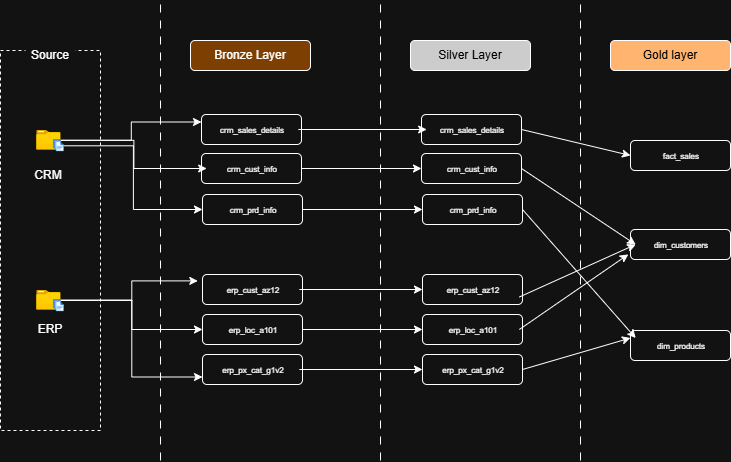

The diagram above was exported from draw.io. Its source (the exported page's mxGraphModel, read from the mxfile embedded in the PNG):
<mxGraphModel dx="957" dy="560" grid="1" gridSize="10" guides="1" tooltips="1" connect="1" arrows="1" fold="1" page="1" pageScale="1" pageWidth="850" pageHeight="1100" math="0" shadow="0">
  <root>
    <mxCell id="0" />
    <mxCell id="1" parent="0" />
    <mxCell id="nd27t5vqCnlR6wtgZTGD-3" connectable="0" parent="1" style="group" value="" vertex="1">
      <mxGeometry height="390" width="100" x="30" y="80" as="geometry" />
    </mxCell>
    <mxCell id="nd27t5vqCnlR6wtgZTGD-1" parent="nd27t5vqCnlR6wtgZTGD-3" style="rounded=0;whiteSpace=wrap;html=1;fillColor=none;dashed=1;" value="" vertex="1">
      <mxGeometry height="380" width="100" y="10" as="geometry" />
    </mxCell>
    <mxCell id="nd27t5vqCnlR6wtgZTGD-2" parent="nd27t5vqCnlR6wtgZTGD-3" style="text;html=1;whiteSpace=wrap;strokeColor=none;fillColor=default;align=center;verticalAlign=middle;rounded=0;" value="Source" vertex="1">
      <mxGeometry height="30" width="50" x="25" as="geometry" />
    </mxCell>
    <mxCell id="nd27t5vqCnlR6wtgZTGD-6" connectable="0" parent="nd27t5vqCnlR6wtgZTGD-3" style="group" value="" vertex="1">
      <mxGeometry height="23.539999999999992" width="27.5" x="36.25" y="90" as="geometry" />
    </mxCell>
    <mxCell id="nd27t5vqCnlR6wtgZTGD-4" parent="nd27t5vqCnlR6wtgZTGD-6" style="image;aspect=fixed;html=1;points=[];align=center;fontSize=12;image=img/lib/azure2/general/Folder_Blank.svg;" value="" vertex="1">
      <mxGeometry height="19.616666666666667" width="24.166666666666668" as="geometry" />
    </mxCell>
    <mxCell id="nd27t5vqCnlR6wtgZTGD-5" parent="nd27t5vqCnlR6wtgZTGD-6" style="image;aspect=fixed;html=1;points=[];align=center;fontSize=12;image=img/lib/azure2/general/Files.svg;" value="" vertex="1">
      <mxGeometry height="11.850000000000001" width="10.833333333333334" x="16.666666666666668" y="9.319999999999993" as="geometry" />
    </mxCell>
    <mxCell id="nd27t5vqCnlR6wtgZTGD-10" parent="nd27t5vqCnlR6wtgZTGD-3" style="text;html=1;whiteSpace=wrap;strokeColor=none;fillColor=none;align=center;verticalAlign=middle;rounded=0;" value="CRM" vertex="1">
      <mxGeometry height="30" width="50" x="22.5" y="120" as="geometry" />
    </mxCell>
    <mxCell id="nd27t5vqCnlR6wtgZTGD-62" connectable="0" parent="nd27t5vqCnlR6wtgZTGD-3" style="group" value="" vertex="1">
      <mxGeometry height="53.54000000000002" width="50" x="25" y="250" as="geometry" />
    </mxCell>
    <mxCell id="nd27t5vqCnlR6wtgZTGD-7" connectable="0" parent="nd27t5vqCnlR6wtgZTGD-62" style="group" value="" vertex="1">
      <mxGeometry height="23.539999999999992" width="27.5" x="11.25" as="geometry" />
    </mxCell>
    <mxCell id="nd27t5vqCnlR6wtgZTGD-8" parent="nd27t5vqCnlR6wtgZTGD-7" style="image;aspect=fixed;html=1;points=[];align=center;fontSize=12;image=img/lib/azure2/general/Folder_Blank.svg;" value="" vertex="1">
      <mxGeometry height="19.616666666666667" width="24.166666666666668" as="geometry" />
    </mxCell>
    <mxCell id="nd27t5vqCnlR6wtgZTGD-9" parent="nd27t5vqCnlR6wtgZTGD-7" style="image;aspect=fixed;html=1;points=[];align=center;fontSize=12;image=img/lib/azure2/general/Files.svg;" value="" vertex="1">
      <mxGeometry height="11.850000000000001" width="10.833333333333334" x="16.666666666666668" y="9.319999999999993" as="geometry" />
    </mxCell>
    <mxCell id="nd27t5vqCnlR6wtgZTGD-21" parent="nd27t5vqCnlR6wtgZTGD-62" style="text;html=1;whiteSpace=wrap;strokeColor=none;fillColor=none;align=center;verticalAlign=middle;rounded=0;" value="ERP" vertex="1">
      <mxGeometry height="30" width="50" y="23.54000000000002" as="geometry" />
    </mxCell>
    <mxCell id="nd27t5vqCnlR6wtgZTGD-29" connectable="0" parent="1" style="group" value="" vertex="1">
      <mxGeometry height="380" width="121" x="190" y="80" as="geometry" />
    </mxCell>
    <mxCell id="nd27t5vqCnlR6wtgZTGD-23" parent="nd27t5vqCnlR6wtgZTGD-29" style="rounded=1;whiteSpace=wrap;html=1;fillColor=#FFB570;fillStyle=solid;" value="Bronze Layer" vertex="1">
      <mxGeometry height="30" width="120" x="30" as="geometry" />
    </mxCell>
    <mxCell id="nd27t5vqCnlR6wtgZTGD-41" connectable="0" parent="nd27t5vqCnlR6wtgZTGD-29" style="group" value="" vertex="1">
      <mxGeometry height="30" width="100" x="41" y="74" as="geometry" />
    </mxCell>
    <mxCell id="nd27t5vqCnlR6wtgZTGD-25" parent="nd27t5vqCnlR6wtgZTGD-41" style="rounded=1;whiteSpace=wrap;html=1;fillColor=none;fillStyle=solid;" value="" vertex="1">
      <mxGeometry height="30" width="100" as="geometry" />
    </mxCell>
    <mxCell id="nd27t5vqCnlR6wtgZTGD-26" parent="nd27t5vqCnlR6wtgZTGD-41" style="text;html=1;whiteSpace=wrap;strokeColor=none;fillColor=none;align=center;verticalAlign=middle;rounded=0;" value="&lt;font style=&quot;font-size: 8px;&quot;&gt;crm_sales_details&lt;/font&gt;" vertex="1">
      <mxGeometry height="30" width="91.66666666666667" x="5.166666666666686" as="geometry" />
    </mxCell>
    <mxCell id="nd27t5vqCnlR6wtgZTGD-47" connectable="0" parent="nd27t5vqCnlR6wtgZTGD-29" style="group" value="" vertex="1">
      <mxGeometry height="30" width="100" x="41" y="113" as="geometry" />
    </mxCell>
    <mxCell id="nd27t5vqCnlR6wtgZTGD-48" parent="nd27t5vqCnlR6wtgZTGD-47" style="rounded=1;whiteSpace=wrap;html=1;fillColor=none;fillStyle=solid;" value="" vertex="1">
      <mxGeometry height="30" width="100" as="geometry" />
    </mxCell>
    <mxCell id="nd27t5vqCnlR6wtgZTGD-49" parent="nd27t5vqCnlR6wtgZTGD-47" style="text;html=1;whiteSpace=wrap;strokeColor=none;fillColor=none;align=center;verticalAlign=middle;rounded=0;" value="&lt;font style=&quot;font-size: 8px;&quot;&gt;crm_cust_info&lt;/font&gt;" vertex="1">
      <mxGeometry height="30" width="91.66666666666667" x="5.166666666666686" as="geometry" />
    </mxCell>
    <mxCell id="nd27t5vqCnlR6wtgZTGD-50" connectable="0" parent="nd27t5vqCnlR6wtgZTGD-29" style="group" value="" vertex="1">
      <mxGeometry height="30" width="100" x="42" y="314" as="geometry" />
    </mxCell>
    <mxCell id="nd27t5vqCnlR6wtgZTGD-51" parent="nd27t5vqCnlR6wtgZTGD-50" style="rounded=1;whiteSpace=wrap;html=1;fillColor=none;fillStyle=solid;" value="" vertex="1">
      <mxGeometry height="30" width="100" as="geometry" />
    </mxCell>
    <mxCell id="nd27t5vqCnlR6wtgZTGD-52" parent="nd27t5vqCnlR6wtgZTGD-50" style="text;html=1;whiteSpace=wrap;strokeColor=none;fillColor=none;align=center;verticalAlign=middle;rounded=0;" value="&lt;font style=&quot;font-size: 8px;&quot;&gt;erp_px_cat_g1v2&lt;/font&gt;" vertex="1">
      <mxGeometry height="30" width="91.66666666666667" x="5.166666666666686" as="geometry" />
    </mxCell>
    <mxCell id="nd27t5vqCnlR6wtgZTGD-53" connectable="0" parent="nd27t5vqCnlR6wtgZTGD-29" style="group" value="" vertex="1">
      <mxGeometry height="30" width="100" x="42" y="154" as="geometry" />
    </mxCell>
    <mxCell id="nd27t5vqCnlR6wtgZTGD-54" parent="nd27t5vqCnlR6wtgZTGD-53" style="rounded=1;whiteSpace=wrap;html=1;fillColor=none;fillStyle=solid;" value="" vertex="1">
      <mxGeometry height="30" width="100" as="geometry" />
    </mxCell>
    <mxCell id="nd27t5vqCnlR6wtgZTGD-55" parent="nd27t5vqCnlR6wtgZTGD-53" style="text;html=1;whiteSpace=wrap;strokeColor=none;fillColor=none;align=center;verticalAlign=middle;rounded=0;" value="&lt;font style=&quot;font-size: 8px;&quot;&gt;crm_prd_info&lt;/font&gt;" vertex="1">
      <mxGeometry height="30" width="91.66666666666667" x="5.166666666666686" as="geometry" />
    </mxCell>
    <mxCell id="nd27t5vqCnlR6wtgZTGD-56" connectable="0" parent="nd27t5vqCnlR6wtgZTGD-29" style="group" value="" vertex="1">
      <mxGeometry height="170" width="111" x="10" y="210" as="geometry" />
    </mxCell>
    <mxCell id="nd27t5vqCnlR6wtgZTGD-57" parent="nd27t5vqCnlR6wtgZTGD-56" style="rounded=1;whiteSpace=wrap;html=1;fillColor=none;fillStyle=solid;" value="" vertex="1">
      <mxGeometry height="30" width="100" x="32" y="24" as="geometry" />
    </mxCell>
    <mxCell id="nd27t5vqCnlR6wtgZTGD-58" parent="nd27t5vqCnlR6wtgZTGD-56" style="text;html=1;whiteSpace=wrap;strokeColor=none;fillColor=none;align=center;verticalAlign=middle;rounded=0;" value="&lt;span style=&quot;font-size: 8px;&quot;&gt;erp_cust_az12&lt;/span&gt;" vertex="1">
      <mxGeometry height="30" width="91.66666666666667" x="37.166666666666686" y="24" as="geometry" />
    </mxCell>
    <mxCell id="nd27t5vqCnlR6wtgZTGD-59" connectable="0" parent="nd27t5vqCnlR6wtgZTGD-29" style="group" value="" vertex="1">
      <mxGeometry height="30" width="100" x="42" y="274" as="geometry" />
    </mxCell>
    <mxCell id="nd27t5vqCnlR6wtgZTGD-60" parent="nd27t5vqCnlR6wtgZTGD-59" style="rounded=1;whiteSpace=wrap;html=1;fillColor=none;fillStyle=solid;" value="" vertex="1">
      <mxGeometry height="30" width="100" as="geometry" />
    </mxCell>
    <mxCell id="nd27t5vqCnlR6wtgZTGD-61" parent="nd27t5vqCnlR6wtgZTGD-59" style="text;html=1;whiteSpace=wrap;strokeColor=none;fillColor=none;align=center;verticalAlign=middle;rounded=0;" value="&lt;font style=&quot;font-size: 8px;&quot;&gt;erp_loc_a101&lt;/font&gt;" vertex="1">
      <mxGeometry height="30" width="91.66666666666667" x="5.166666666666686" as="geometry" />
    </mxCell>
    <mxCell id="nd27t5vqCnlR6wtgZTGD-65" edge="1" parent="1" source="nd27t5vqCnlR6wtgZTGD-5" style="edgeStyle=orthogonalEdgeStyle;rounded=0;orthogonalLoop=1;jettySize=auto;html=1;entryX=0;entryY=0.5;entryDx=0;entryDy=0;" target="nd27t5vqCnlR6wtgZTGD-54">
      <mxGeometry relative="1" as="geometry" />
    </mxCell>
    <mxCell id="nd27t5vqCnlR6wtgZTGD-66" edge="1" parent="1" source="nd27t5vqCnlR6wtgZTGD-8" style="edgeStyle=orthogonalEdgeStyle;rounded=0;orthogonalLoop=1;jettySize=auto;html=1;entryX=-0.047;entryY=0.213;entryDx=0;entryDy=0;entryPerimeter=0;" target="nd27t5vqCnlR6wtgZTGD-57">
      <mxGeometry relative="1" as="geometry" />
    </mxCell>
    <mxCell id="nd27t5vqCnlR6wtgZTGD-67" edge="1" parent="1" source="nd27t5vqCnlR6wtgZTGD-8" style="edgeStyle=orthogonalEdgeStyle;rounded=0;orthogonalLoop=1;jettySize=auto;html=1;entryX=0;entryY=0.5;entryDx=0;entryDy=0;" target="nd27t5vqCnlR6wtgZTGD-60">
      <mxGeometry relative="1" as="geometry" />
    </mxCell>
    <mxCell id="nd27t5vqCnlR6wtgZTGD-68" edge="1" parent="1" source="nd27t5vqCnlR6wtgZTGD-8" style="edgeStyle=orthogonalEdgeStyle;rounded=0;orthogonalLoop=1;jettySize=auto;html=1;entryX=0;entryY=0.75;entryDx=0;entryDy=0;" target="nd27t5vqCnlR6wtgZTGD-51">
      <mxGeometry relative="1" as="geometry" />
    </mxCell>
    <mxCell id="nd27t5vqCnlR6wtgZTGD-90" edge="1" parent="1" source="nd27t5vqCnlR6wtgZTGD-4" style="edgeStyle=orthogonalEdgeStyle;rounded=0;orthogonalLoop=1;jettySize=auto;html=1;entryX=0;entryY=0.25;entryDx=0;entryDy=0;" target="nd27t5vqCnlR6wtgZTGD-25">
      <mxGeometry relative="1" as="geometry" />
    </mxCell>
    <mxCell id="nd27t5vqCnlR6wtgZTGD-91" edge="1" parent="1" source="nd27t5vqCnlR6wtgZTGD-4" style="edgeStyle=orthogonalEdgeStyle;rounded=0;orthogonalLoop=1;jettySize=auto;html=1;entryX=0;entryY=0.5;entryDx=0;entryDy=0;" target="nd27t5vqCnlR6wtgZTGD-49">
      <mxGeometry relative="1" as="geometry" />
    </mxCell>
    <mxCell id="nd27t5vqCnlR6wtgZTGD-92" edge="1" parent="1" style="endArrow=none;html=1;rounded=0;dashed=1;dashPattern=8 8;" value="">
      <mxGeometry height="50" relative="1" width="50" as="geometry">
        <mxPoint x="190" y="500" as="sourcePoint" />
        <mxPoint x="190" y="40" as="targetPoint" />
      </mxGeometry>
    </mxCell>
    <mxCell id="nd27t5vqCnlR6wtgZTGD-93" connectable="0" parent="1" style="group" value="" vertex="1">
      <mxGeometry height="380" width="121" x="410" y="80" as="geometry" />
    </mxCell>
    <mxCell id="nd27t5vqCnlR6wtgZTGD-94" parent="nd27t5vqCnlR6wtgZTGD-93" style="rounded=1;whiteSpace=wrap;html=1;fillColor=light-dark(#FFB570,#CCCCCC);fillStyle=solid;" value="&lt;font style=&quot;color: light-dark(rgb(0, 0, 0), rgb(0, 0, 0));&quot;&gt;Silver Layer&lt;/font&gt;" vertex="1">
      <mxGeometry height="30" width="120" x="30" as="geometry" />
    </mxCell>
    <mxCell id="nd27t5vqCnlR6wtgZTGD-95" connectable="0" parent="nd27t5vqCnlR6wtgZTGD-93" style="group" value="" vertex="1">
      <mxGeometry height="30" width="100" x="41" y="74" as="geometry" />
    </mxCell>
    <mxCell id="nd27t5vqCnlR6wtgZTGD-96" parent="nd27t5vqCnlR6wtgZTGD-95" style="rounded=1;whiteSpace=wrap;html=1;fillColor=none;fillStyle=solid;" value="" vertex="1">
      <mxGeometry height="30" width="100" as="geometry" />
    </mxCell>
    <mxCell id="nd27t5vqCnlR6wtgZTGD-97" parent="nd27t5vqCnlR6wtgZTGD-95" style="text;html=1;whiteSpace=wrap;strokeColor=none;fillColor=none;align=center;verticalAlign=middle;rounded=0;" value="&lt;font style=&quot;font-size: 8px;&quot;&gt;crm_sales_details&lt;/font&gt;" vertex="1">
      <mxGeometry height="30" width="91.66666666666667" x="5.166666666666686" as="geometry" />
    </mxCell>
    <mxCell id="nd27t5vqCnlR6wtgZTGD-98" connectable="0" parent="nd27t5vqCnlR6wtgZTGD-93" style="group" value="" vertex="1">
      <mxGeometry height="30" width="100" x="41" y="113" as="geometry" />
    </mxCell>
    <mxCell id="nd27t5vqCnlR6wtgZTGD-99" parent="nd27t5vqCnlR6wtgZTGD-98" style="rounded=1;whiteSpace=wrap;html=1;fillColor=none;fillStyle=solid;" value="" vertex="1">
      <mxGeometry height="30" width="100" as="geometry" />
    </mxCell>
    <mxCell id="nd27t5vqCnlR6wtgZTGD-100" parent="nd27t5vqCnlR6wtgZTGD-98" style="text;html=1;whiteSpace=wrap;strokeColor=none;fillColor=none;align=center;verticalAlign=middle;rounded=0;" value="&lt;font style=&quot;font-size: 8px;&quot;&gt;crm_cust_info&lt;/font&gt;" vertex="1">
      <mxGeometry height="30" width="91.66666666666667" x="5.166666666666686" as="geometry" />
    </mxCell>
    <mxCell id="nd27t5vqCnlR6wtgZTGD-101" connectable="0" parent="nd27t5vqCnlR6wtgZTGD-93" style="group" value="" vertex="1">
      <mxGeometry height="30" width="100" x="42" y="314" as="geometry" />
    </mxCell>
    <mxCell id="nd27t5vqCnlR6wtgZTGD-102" parent="nd27t5vqCnlR6wtgZTGD-101" style="rounded=1;whiteSpace=wrap;html=1;fillColor=none;fillStyle=solid;" value="" vertex="1">
      <mxGeometry height="30" width="100" as="geometry" />
    </mxCell>
    <mxCell id="nd27t5vqCnlR6wtgZTGD-103" parent="nd27t5vqCnlR6wtgZTGD-101" style="text;html=1;whiteSpace=wrap;strokeColor=none;fillColor=none;align=center;verticalAlign=middle;rounded=0;" value="&lt;font style=&quot;font-size: 8px;&quot;&gt;erp_px_cat_g1v2&lt;/font&gt;" vertex="1">
      <mxGeometry height="30" width="91.66666666666667" x="5.166666666666686" as="geometry" />
    </mxCell>
    <mxCell id="nd27t5vqCnlR6wtgZTGD-104" connectable="0" parent="nd27t5vqCnlR6wtgZTGD-93" style="group" value="" vertex="1">
      <mxGeometry height="30" width="100" x="42" y="154" as="geometry" />
    </mxCell>
    <mxCell id="nd27t5vqCnlR6wtgZTGD-105" parent="nd27t5vqCnlR6wtgZTGD-104" style="rounded=1;whiteSpace=wrap;html=1;fillColor=none;fillStyle=solid;" value="" vertex="1">
      <mxGeometry height="30" width="100" as="geometry" />
    </mxCell>
    <mxCell id="nd27t5vqCnlR6wtgZTGD-106" parent="nd27t5vqCnlR6wtgZTGD-104" style="text;html=1;whiteSpace=wrap;strokeColor=none;fillColor=none;align=center;verticalAlign=middle;rounded=0;" value="&lt;font style=&quot;font-size: 8px;&quot;&gt;crm_prd_info&lt;/font&gt;" vertex="1">
      <mxGeometry height="30" width="91.66666666666667" x="5.166666666666686" as="geometry" />
    </mxCell>
    <mxCell id="nd27t5vqCnlR6wtgZTGD-107" connectable="0" parent="nd27t5vqCnlR6wtgZTGD-93" style="group" value="" vertex="1">
      <mxGeometry height="170" width="111" x="10" y="210" as="geometry" />
    </mxCell>
    <mxCell id="nd27t5vqCnlR6wtgZTGD-108" parent="nd27t5vqCnlR6wtgZTGD-107" style="rounded=1;whiteSpace=wrap;html=1;fillColor=none;fillStyle=solid;" value="" vertex="1">
      <mxGeometry height="30" width="100" x="32" y="24" as="geometry" />
    </mxCell>
    <mxCell id="nd27t5vqCnlR6wtgZTGD-109" parent="nd27t5vqCnlR6wtgZTGD-107" style="text;html=1;whiteSpace=wrap;strokeColor=none;fillColor=none;align=center;verticalAlign=middle;rounded=0;" value="&lt;span style=&quot;font-size: 8px;&quot;&gt;erp_cust_az12&lt;/span&gt;" vertex="1">
      <mxGeometry height="30" width="91.66666666666667" x="37.166666666666686" y="24" as="geometry" />
    </mxCell>
    <mxCell id="nd27t5vqCnlR6wtgZTGD-110" connectable="0" parent="nd27t5vqCnlR6wtgZTGD-93" style="group" value="" vertex="1">
      <mxGeometry height="30" width="100" x="42" y="274" as="geometry" />
    </mxCell>
    <mxCell id="nd27t5vqCnlR6wtgZTGD-111" parent="nd27t5vqCnlR6wtgZTGD-110" style="rounded=1;whiteSpace=wrap;html=1;fillColor=none;fillStyle=solid;" value="" vertex="1">
      <mxGeometry height="30" width="100" as="geometry" />
    </mxCell>
    <mxCell id="nd27t5vqCnlR6wtgZTGD-112" parent="nd27t5vqCnlR6wtgZTGD-110" style="text;html=1;whiteSpace=wrap;strokeColor=none;fillColor=none;align=center;verticalAlign=middle;rounded=0;" value="&lt;font style=&quot;font-size: 8px;&quot;&gt;erp_loc_a101&lt;/font&gt;" vertex="1">
      <mxGeometry height="30" width="91.66666666666667" x="5.166666666666686" as="geometry" />
    </mxCell>
    <mxCell id="nd27t5vqCnlR6wtgZTGD-113" edge="1" parent="1" style="endArrow=none;html=1;rounded=0;dashed=1;dashPattern=8 8;" value="">
      <mxGeometry height="50" relative="1" width="50" as="geometry">
        <mxPoint x="410" y="500" as="sourcePoint" />
        <mxPoint x="410" y="40" as="targetPoint" />
      </mxGeometry>
    </mxCell>
    <mxCell id="nd27t5vqCnlR6wtgZTGD-114" edge="1" parent="1" source="nd27t5vqCnlR6wtgZTGD-26" style="edgeStyle=orthogonalEdgeStyle;rounded=0;orthogonalLoop=1;jettySize=auto;html=1;entryX=0;entryY=0.5;entryDx=0;entryDy=0;" target="nd27t5vqCnlR6wtgZTGD-97">
      <mxGeometry relative="1" as="geometry" />
    </mxCell>
    <mxCell id="nd27t5vqCnlR6wtgZTGD-115" edge="1" parent="1" source="nd27t5vqCnlR6wtgZTGD-48" style="edgeStyle=orthogonalEdgeStyle;rounded=0;orthogonalLoop=1;jettySize=auto;html=1;entryX=0;entryY=0.5;entryDx=0;entryDy=0;" target="nd27t5vqCnlR6wtgZTGD-99">
      <mxGeometry relative="1" as="geometry" />
    </mxCell>
    <mxCell id="nd27t5vqCnlR6wtgZTGD-116" edge="1" parent="1" source="nd27t5vqCnlR6wtgZTGD-54" style="edgeStyle=orthogonalEdgeStyle;rounded=0;orthogonalLoop=1;jettySize=auto;html=1;entryX=0;entryY=0.5;entryDx=0;entryDy=0;" target="nd27t5vqCnlR6wtgZTGD-105">
      <mxGeometry relative="1" as="geometry" />
    </mxCell>
    <mxCell id="nd27t5vqCnlR6wtgZTGD-117" edge="1" parent="1" source="nd27t5vqCnlR6wtgZTGD-58" style="edgeStyle=orthogonalEdgeStyle;rounded=0;orthogonalLoop=1;jettySize=auto;html=1;entryX=0;entryY=0.5;entryDx=0;entryDy=0;" target="nd27t5vqCnlR6wtgZTGD-108">
      <mxGeometry relative="1" as="geometry" />
    </mxCell>
    <mxCell id="nd27t5vqCnlR6wtgZTGD-118" edge="1" parent="1" source="nd27t5vqCnlR6wtgZTGD-60" style="edgeStyle=orthogonalEdgeStyle;rounded=0;orthogonalLoop=1;jettySize=auto;html=1;entryX=0;entryY=0.5;entryDx=0;entryDy=0;" target="nd27t5vqCnlR6wtgZTGD-111">
      <mxGeometry relative="1" as="geometry" />
    </mxCell>
    <mxCell id="nd27t5vqCnlR6wtgZTGD-119" edge="1" parent="1" source="nd27t5vqCnlR6wtgZTGD-52" style="edgeStyle=orthogonalEdgeStyle;rounded=0;orthogonalLoop=1;jettySize=auto;html=1;entryX=0;entryY=0.5;entryDx=0;entryDy=0;" target="nd27t5vqCnlR6wtgZTGD-102">
      <mxGeometry relative="1" as="geometry" />
    </mxCell>
    <mxCell id="nd27t5vqCnlR6wtgZTGD-120" edge="1" parent="1" style="endArrow=none;html=1;rounded=0;dashed=1;dashPattern=8 8;" value="">
      <mxGeometry height="50" relative="1" width="50" as="geometry">
        <mxPoint x="610" y="500" as="sourcePoint" />
        <mxPoint x="610" y="40" as="targetPoint" />
      </mxGeometry>
    </mxCell>
    <mxCell id="lIPNkKAJPG_pgwrTKWpN-1" parent="1" style="rounded=1;whiteSpace=wrap;html=1;fillColor=light-dark(#FFB570,#FFB570);fillStyle=solid;" value="&lt;font style=&quot;color: light-dark(rgb(0, 0, 0), rgb(0, 0, 0));&quot;&gt;Gold layer&lt;/font&gt;" vertex="1">
      <mxGeometry height="30" width="120" x="640" y="80" as="geometry" />
    </mxCell>
    <mxCell id="lIPNkKAJPG_pgwrTKWpN-2" connectable="0" parent="1" style="group" value="" vertex="1">
      <mxGeometry height="30" width="100" x="660" y="180" as="geometry" />
    </mxCell>
    <mxCell id="lIPNkKAJPG_pgwrTKWpN-3" parent="lIPNkKAJPG_pgwrTKWpN-2" style="rounded=1;whiteSpace=wrap;html=1;fillColor=none;fillStyle=solid;" value="" vertex="1">
      <mxGeometry height="30" width="100" as="geometry" />
    </mxCell>
    <mxCell id="lIPNkKAJPG_pgwrTKWpN-4" parent="lIPNkKAJPG_pgwrTKWpN-2" style="text;html=1;whiteSpace=wrap;strokeColor=none;fillColor=none;align=center;verticalAlign=middle;rounded=0;" value="&lt;font style=&quot;font-size: 8px;&quot;&gt;fact_sales&lt;/font&gt;" vertex="1">
      <mxGeometry height="30" width="91.66666666666667" x="5.166666666666686" as="geometry" />
    </mxCell>
    <mxCell id="lIPNkKAJPG_pgwrTKWpN-5" connectable="0" parent="1" style="group" value="" vertex="1">
      <mxGeometry height="30" width="100" x="660" y="269" as="geometry" />
    </mxCell>
    <mxCell id="lIPNkKAJPG_pgwrTKWpN-6" parent="lIPNkKAJPG_pgwrTKWpN-5" style="rounded=1;whiteSpace=wrap;html=1;fillColor=none;fillStyle=solid;" value="" vertex="1">
      <mxGeometry height="30" width="100" as="geometry" />
    </mxCell>
    <mxCell id="lIPNkKAJPG_pgwrTKWpN-7" parent="lIPNkKAJPG_pgwrTKWpN-5" style="text;html=1;whiteSpace=wrap;strokeColor=none;fillColor=none;align=center;verticalAlign=middle;rounded=0;" value="&lt;font style=&quot;font-size: 8px;&quot;&gt;dim_customers&lt;/font&gt;" vertex="1">
      <mxGeometry height="30" width="91.66666666666667" x="5.166666666666686" as="geometry" />
    </mxCell>
    <mxCell id="lIPNkKAJPG_pgwrTKWpN-8" connectable="0" parent="1" style="group" value="" vertex="1">
      <mxGeometry height="30" width="100" x="660" y="370" as="geometry" />
    </mxCell>
    <mxCell id="lIPNkKAJPG_pgwrTKWpN-9" parent="lIPNkKAJPG_pgwrTKWpN-8" style="rounded=1;whiteSpace=wrap;html=1;fillColor=none;fillStyle=solid;" value="" vertex="1">
      <mxGeometry height="30" width="100" as="geometry" />
    </mxCell>
    <mxCell id="lIPNkKAJPG_pgwrTKWpN-10" parent="lIPNkKAJPG_pgwrTKWpN-8" style="text;html=1;whiteSpace=wrap;strokeColor=none;fillColor=none;align=center;verticalAlign=middle;rounded=0;" value="&lt;font style=&quot;font-size: 8px;&quot;&gt;dim_products&lt;/font&gt;" vertex="1">
      <mxGeometry height="30" width="91.66666666666667" x="5.166666666666686" as="geometry" />
    </mxCell>
    <mxCell id="lIPNkKAJPG_pgwrTKWpN-11" edge="1" parent="1" source="nd27t5vqCnlR6wtgZTGD-96" style="endArrow=classic;html=1;rounded=0;exitX=1;exitY=0.5;exitDx=0;exitDy=0;entryX=0;entryY=0.5;entryDx=0;entryDy=0;" target="lIPNkKAJPG_pgwrTKWpN-3" value="">
      <mxGeometry height="50" relative="1" width="50" as="geometry">
        <mxPoint x="420" y="270" as="sourcePoint" />
        <mxPoint x="470" y="220" as="targetPoint" />
      </mxGeometry>
    </mxCell>
    <mxCell id="lIPNkKAJPG_pgwrTKWpN-12" edge="1" parent="1" source="nd27t5vqCnlR6wtgZTGD-99" style="endArrow=classic;html=1;rounded=0;exitX=1;exitY=0.5;exitDx=0;exitDy=0;entryX=0;entryY=0.5;entryDx=0;entryDy=0;" target="lIPNkKAJPG_pgwrTKWpN-7" value="">
      <mxGeometry height="50" relative="1" width="50" as="geometry">
        <mxPoint x="580" y="240" as="sourcePoint" />
        <mxPoint x="689" y="266" as="targetPoint" />
      </mxGeometry>
    </mxCell>
    <mxCell id="lIPNkKAJPG_pgwrTKWpN-13" edge="1" parent="1" source="nd27t5vqCnlR6wtgZTGD-105" style="endArrow=classic;html=1;rounded=0;exitX=1;exitY=0.5;exitDx=0;exitDy=0;entryX=0;entryY=0.25;entryDx=0;entryDy=0;" target="lIPNkKAJPG_pgwrTKWpN-10" value="">
      <mxGeometry height="50" relative="1" width="50" as="geometry">
        <mxPoint x="570" y="280" as="sourcePoint" />
        <mxPoint x="679" y="306" as="targetPoint" />
      </mxGeometry>
    </mxCell>
    <mxCell id="lIPNkKAJPG_pgwrTKWpN-15" edge="1" parent="1" source="nd27t5vqCnlR6wtgZTGD-109" style="endArrow=classic;html=1;rounded=0;exitX=1;exitY=0.75;exitDx=0;exitDy=0;entryX=0;entryY=0.5;entryDx=0;entryDy=0;" target="lIPNkKAJPG_pgwrTKWpN-7" value="">
      <mxGeometry height="50" relative="1" width="50" as="geometry">
        <mxPoint x="570" y="380" as="sourcePoint" />
        <mxPoint x="679" y="406" as="targetPoint" />
      </mxGeometry>
    </mxCell>
    <mxCell id="lIPNkKAJPG_pgwrTKWpN-16" edge="1" parent="1" source="nd27t5vqCnlR6wtgZTGD-112" style="endArrow=classic;html=1;rounded=0;exitX=1;exitY=0.5;exitDx=0;exitDy=0;entryX=-0.08;entryY=0.829;entryDx=0;entryDy=0;entryPerimeter=0;" target="lIPNkKAJPG_pgwrTKWpN-7" value="">
      <mxGeometry height="50" relative="1" width="50" as="geometry">
        <mxPoint x="560" y="370" as="sourcePoint" />
        <mxPoint x="669" y="396" as="targetPoint" />
      </mxGeometry>
    </mxCell>
    <mxCell id="lIPNkKAJPG_pgwrTKWpN-18" edge="1" parent="1" source="nd27t5vqCnlR6wtgZTGD-102" style="endArrow=classic;html=1;rounded=0;exitX=1;exitY=0.5;exitDx=0;exitDy=0;entryX=0;entryY=0.25;entryDx=0;entryDy=0;" target="lIPNkKAJPG_pgwrTKWpN-9" value="">
      <mxGeometry height="50" relative="1" width="50" as="geometry">
        <mxPoint x="580" y="410" as="sourcePoint" />
        <mxPoint x="689" y="436" as="targetPoint" />
      </mxGeometry>
    </mxCell>
  </root>
</mxGraphModel>